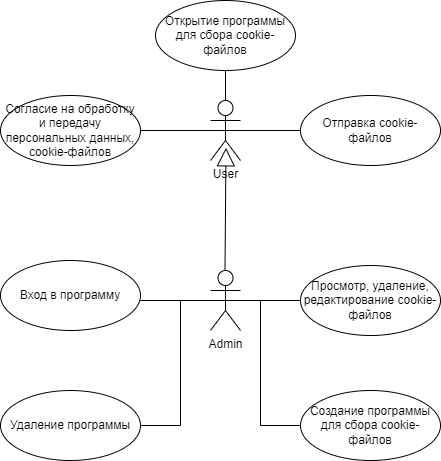

The diagram above was exported from draw.io. Its source (the exported page's mxGraphModel, read from the mxfile embedded in the PNG):
<mxGraphModel dx="1034" dy="464" grid="1" gridSize="10" guides="1" tooltips="1" connect="1" arrows="1" fold="1" page="1" pageScale="1" pageWidth="827" pageHeight="1169" math="0" shadow="0">
  <root>
    <mxCell id="0" />
    <mxCell id="1" parent="0" />
    <mxCell id="A3GNWENZTj7qenz54R3v-1" value="Admin" style="shape=umlActor;verticalLabelPosition=bottom;verticalAlign=top;html=1;" parent="1" vertex="1">
      <mxGeometry x="350" y="280" width="30" height="60" as="geometry" />
    </mxCell>
    <mxCell id="A3GNWENZTj7qenz54R3v-2" value="User" style="shape=umlActor;verticalLabelPosition=bottom;verticalAlign=top;html=1;" parent="1" vertex="1">
      <mxGeometry x="350" y="110" width="30" height="60" as="geometry" />
    </mxCell>
    <mxCell id="A3GNWENZTj7qenz54R3v-5" value="" style="endArrow=block;endSize=16;endFill=0;html=1;rounded=0;entryX=0.533;entryY=0.789;entryDx=0;entryDy=0;entryPerimeter=0;" parent="1" edge="1">
      <mxGeometry width="160" relative="1" as="geometry">
        <mxPoint x="364.5" y="280" as="sourcePoint" />
        <mxPoint x="365.49" y="157.34000000000003" as="targetPoint" />
      </mxGeometry>
    </mxCell>
    <mxCell id="A3GNWENZTj7qenz54R3v-6" value="Согласие на обработку и передачу персональных данных, cookie-файлов" style="ellipse;whiteSpace=wrap;html=1;" parent="1" vertex="1">
      <mxGeometry x="140" y="105" width="140" height="70" as="geometry" />
    </mxCell>
    <mxCell id="A3GNWENZTj7qenz54R3v-7" value="Отправка cookie-файлов" style="ellipse;whiteSpace=wrap;html=1;" parent="1" vertex="1">
      <mxGeometry x="440" y="105" width="140" height="70" as="geometry" />
    </mxCell>
    <mxCell id="A3GNWENZTj7qenz54R3v-8" value="Вход в программу" style="ellipse;whiteSpace=wrap;html=1;" parent="1" vertex="1">
      <mxGeometry x="140" y="270" width="140" height="70" as="geometry" />
    </mxCell>
    <mxCell id="A3GNWENZTj7qenz54R3v-9" value="Просмотр, удаление, редактирование cookie-файлов" style="ellipse;whiteSpace=wrap;html=1;" parent="1" vertex="1">
      <mxGeometry x="440" y="275" width="140" height="70" as="geometry" />
    </mxCell>
    <mxCell id="A3GNWENZTj7qenz54R3v-10" value="Создание программы для сбора cookie-файлов" style="ellipse;whiteSpace=wrap;html=1;" parent="1" vertex="1">
      <mxGeometry x="440" y="400" width="140" height="70" as="geometry" />
    </mxCell>
    <mxCell id="A3GNWENZTj7qenz54R3v-11" value="Удаление программы" style="ellipse;whiteSpace=wrap;html=1;" parent="1" vertex="1">
      <mxGeometry x="140" y="400" width="140" height="70" as="geometry" />
    </mxCell>
    <mxCell id="A3GNWENZTj7qenz54R3v-13" value="" style="endArrow=none;html=1;rounded=0;exitX=0.5;exitY=0.5;exitDx=0;exitDy=0;exitPerimeter=0;" parent="1" source="A3GNWENZTj7qenz54R3v-1" edge="1">
      <mxGeometry width="50" height="50" relative="1" as="geometry">
        <mxPoint x="380" y="360" as="sourcePoint" />
        <mxPoint x="440" y="310" as="targetPoint" />
      </mxGeometry>
    </mxCell>
    <mxCell id="A3GNWENZTj7qenz54R3v-14" value="" style="endArrow=none;html=1;rounded=0;entryX=0.5;entryY=0.5;entryDx=0;entryDy=0;entryPerimeter=0;" parent="1" target="A3GNWENZTj7qenz54R3v-1" edge="1">
      <mxGeometry width="50" height="50" relative="1" as="geometry">
        <mxPoint x="280" y="310" as="sourcePoint" />
        <mxPoint x="350.71067811865476" y="305" as="targetPoint" />
      </mxGeometry>
    </mxCell>
    <mxCell id="A3GNWENZTj7qenz54R3v-15" value="" style="endArrow=none;html=1;rounded=0;exitX=1;exitY=0.5;exitDx=0;exitDy=0;" parent="1" edge="1">
      <mxGeometry width="50" height="50" relative="1" as="geometry">
        <mxPoint x="280" y="435" as="sourcePoint" />
        <mxPoint x="320" y="310" as="targetPoint" />
        <Array as="points">
          <mxPoint x="320" y="435" />
        </Array>
      </mxGeometry>
    </mxCell>
    <mxCell id="A3GNWENZTj7qenz54R3v-16" value="" style="endArrow=none;html=1;rounded=0;exitX=0;exitY=0.5;exitDx=0;exitDy=0;" parent="1" edge="1">
      <mxGeometry width="50" height="50" relative="1" as="geometry">
        <mxPoint x="440" y="435" as="sourcePoint" />
        <mxPoint x="400" y="310" as="targetPoint" />
        <Array as="points">
          <mxPoint x="400" y="435" />
        </Array>
      </mxGeometry>
    </mxCell>
    <mxCell id="A3GNWENZTj7qenz54R3v-18" value="" style="endArrow=none;html=1;rounded=0;entryX=0.5;entryY=0.5;entryDx=0;entryDy=0;entryPerimeter=0;" parent="1" source="A3GNWENZTj7qenz54R3v-6" target="A3GNWENZTj7qenz54R3v-2" edge="1">
      <mxGeometry width="50" height="50" relative="1" as="geometry">
        <mxPoint x="280" y="190" as="sourcePoint" />
        <mxPoint x="350.71067811865476" y="140" as="targetPoint" />
      </mxGeometry>
    </mxCell>
    <mxCell id="A3GNWENZTj7qenz54R3v-19" value="" style="endArrow=none;html=1;rounded=0;exitX=0.5;exitY=0.5;exitDx=0;exitDy=0;exitPerimeter=0;" parent="1" source="A3GNWENZTj7qenz54R3v-2" edge="1">
      <mxGeometry width="50" height="50" relative="1" as="geometry">
        <mxPoint x="390" y="190" as="sourcePoint" />
        <mxPoint x="440" y="140" as="targetPoint" />
      </mxGeometry>
    </mxCell>
    <mxCell id="A3GNWENZTj7qenz54R3v-20" value="" style="endArrow=none;html=1;rounded=0;exitX=0.5;exitY=0;exitDx=0;exitDy=0;exitPerimeter=0;entryX=0.5;entryY=1;entryDx=0;entryDy=0;" parent="1" source="A3GNWENZTj7qenz54R3v-2" target="A3GNWENZTj7qenz54R3v-21" edge="1">
      <mxGeometry width="50" height="50" relative="1" as="geometry">
        <mxPoint x="364.55" y="90" as="sourcePoint" />
        <mxPoint x="364.55" y="80" as="targetPoint" />
      </mxGeometry>
    </mxCell>
    <mxCell id="A3GNWENZTj7qenz54R3v-21" value="Открытие программы для сбора cookie-файлов" style="ellipse;whiteSpace=wrap;html=1;" parent="1" vertex="1">
      <mxGeometry x="295" y="10" width="140" height="70" as="geometry" />
    </mxCell>
  </root>
</mxGraphModel>